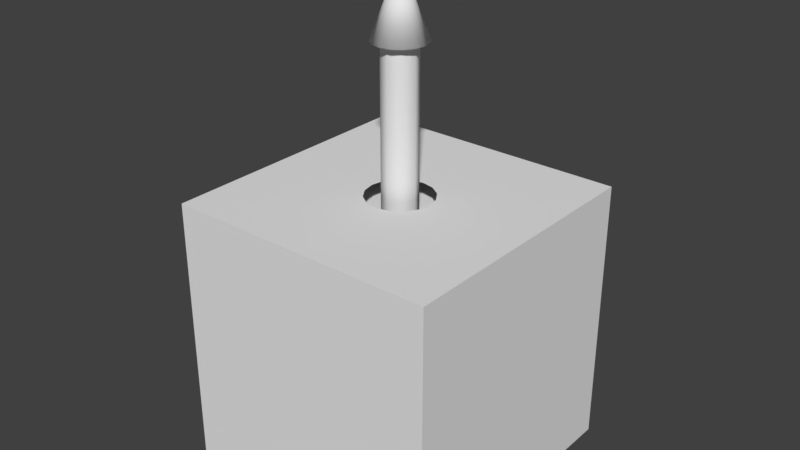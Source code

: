 # Source: spear.blend  (saved by Blender 2.79.0; exported with 4.5.12 LTS)
import bpy
from mathutils import Matrix  # noqa: F401  (used for matrix-valued properties, if any)

bpy.ops.wm.read_factory_settings(use_empty=True)
scene = bpy.context.scene
scene.name = 'Scene'

# ---- collections
col_collection_1 = bpy.data.collections.new('Collection 1'); scene.collection.children.link(col_collection_1)

# ---- materials (node trees are filled in below, after node groups)
mat_material = bpy.data.materials.new('Material')
mat_material.alpha_threshold = 0.0
mat_material.use_transparent_shadow = False
mat_material.roughness = 0.5
mat_material.line_color = (0.0, 0.0, 0.0, 1.0)

# ---- material node trees

# ---- world
world_world = bpy.data.worlds.new('World'); scene.world = world_world
world_world.color = (0.05088, 0.05088, 0.05088)
world_world.use_sun_shadow = False
world_world.sun_shadow_jitter_overblur = 0.0
world_world.cycles.sampling_method = 'MANUAL'

# ---- meshes
me_cube = bpy.data.meshes.new('Cube')
me_cube.from_pydata([(0.5, 0.5, -0.5), (0.5, -0.5, -0.5), (-0.5, -0.5, -0.5), (-0.5, 0.5, -0.5), (0.5, 0.5, 0.5), (0.5, -0.5, 0.5), (-0.5, -0.5, 0.5), (-0.5, 0.5, 0.5), (-8.382e-09, 0.1223, 0.5), (-0.0468, 0.113, 0.5), (-0.08647, 0.08647, 0.5), (-0.113, 0.0468, 0.5), (-0.1223, -3.017e-09, 0.5), (-0.113, -0.0468, 0.5), (-0.08647, -0.08647, 0.5), (-0.0468, -0.113, 0.5), (-2.685e-08, -0.1223, 0.5), (0.0468, -0.113, 0.5), (0.08647, -0.08647, 0.5), (0.113, -0.0468, 0.5), (0.1223, 3.787e-09, 0.5), (0.113, 0.0468, 0.5), (0.08647, 0.08647, 0.5), (0.0468, 0.113, 0.5)], [], [(0, 1, 2, 3), (0, 4, 5, 1), (1, 5, 6, 2), (2, 6, 7, 3), (4, 0, 3, 7), (16, 6, 5), (15, 6, 16), (14, 6, 15), (13, 6, 14), (12, 6, 13), (6, 12, 7), (12, 11, 7), (10, 7, 11), (9, 7, 10), (8, 7, 9), (7, 8, 4), (20, 5, 4), (20, 4, 21), (21, 4, 22), (22, 4, 23), (8, 23, 4), (16, 5, 17), (17, 5, 18), (18, 5, 19), (19, 5, 20)])
me_cube.materials.append(mat_material)
me_cube.use_remesh_preserve_volume = False
me_cube.use_remesh_preserve_attributes = False
me_cube.use_mirror_vertex_groups = False
me_cube.update()
me_cylinder = bpy.data.meshes.new('Cylinder')
me_cylinder.from_pydata([(0.0, 0.06295, -0.219), (0.0, 0.06295, 0.4364), (0.04451, 0.04451, -0.219), (0.04451, 0.04451, 0.4364), (0.06295, -2.752e-09, -0.219), (0.06295, -2.752e-09, 0.4364), (0.04451, -0.04451, -0.219), (0.04451, -0.04451, 0.4364), (-5.503e-09, -0.06295, -0.219), (-5.503e-09, -0.06295, 0.4364), (-0.04451, -0.04451, -0.219), (-0.04451, -0.04451, 0.4364), (-0.06295, 7.507e-10, -0.219), (-0.06295, 7.507e-10, 0.4364), (-0.04451, 0.04451, -0.219), (-0.04451, 0.04451, 0.4364)], [], [(0, 1, 3, 2), (2, 3, 5, 4), (4, 5, 7, 6), (6, 7, 9, 8), (8, 9, 11, 10), (10, 11, 13, 12), (12, 13, 15, 14), (14, 15, 1, 0)])
me_cylinder.polygons.foreach_set('use_smooth', [True] * 8)
me_cylinder.use_remesh_preserve_volume = False
me_cylinder.use_remesh_preserve_attributes = False
me_cylinder.use_mirror_vertex_groups = False
me_cylinder.update()
me_circle_002 = bpy.data.meshes.new('Circle.002')
me_circle_002.from_pydata([(1.676e-08, 0.09674, -1.192e-07), (-0.06841, 0.06841, -1.192e-07), (-0.09674, -2.366e-09, -1.192e-07), (-0.06841, -0.06841, -1.192e-07), (2.156e-09, -0.09674, -1.192e-07), (0.06841, -0.06841, -1.192e-07), (0.09674, 3.016e-09, -1.192e-07), (0.06841, 0.06841, -1.192e-07), (1.676e-08, 1.863e-09, 0.2544), (1.676e-08, 1.863e-09, 0.0), (-0.03702, 0.08938, -1.192e-07), (-0.08938, 0.03702, -1.192e-07), (-0.08938, -0.03702, -1.192e-07), (-0.03702, -0.08938, -1.192e-07), (0.03702, -0.08938, -1.192e-07), (0.08938, -0.03702, -1.192e-07), (0.08938, 0.03702, -1.192e-07), (0.03702, 0.08938, -1.192e-07)], [], [(0, 8, 17), (6, 8, 15), (4, 8, 13), (2, 8, 11), (7, 8, 16), (5, 8, 14), (3, 8, 12), (1, 8, 10), (7, 16, 6, 9), (5, 14, 4, 9), (3, 12, 2, 9), (1, 10, 0, 9), (0, 17, 7, 9), (6, 15, 5, 9), (4, 13, 3, 9), (2, 11, 1, 9), (15, 8, 5), (14, 8, 4), (13, 8, 3), (12, 8, 2), (11, 8, 1), (10, 8, 0), (17, 8, 7), (16, 8, 6)])
me_circle_002.polygons.foreach_set('use_smooth', [True] * 24)
me_circle_002.use_remesh_preserve_volume = False
me_circle_002.use_remesh_preserve_attributes = False
me_circle_002.use_mirror_vertex_groups = False
me_circle_002.update()
me_cube_001 = bpy.data.meshes.new('Cube.001')
me_cube_001.from_pydata([(-0.4856, -0.4856, 0.406), (-0.4856, -0.4856, 0.4856), (-0.4856, 0.4856, 0.406), (-0.4856, 0.4856, 0.4856), (0.4856, -0.4856, 0.406), (0.4856, -0.4856, 0.4856), (0.4856, 0.4856, 0.406), (0.4856, 0.4856, 0.4856)], [], [(0, 1, 3, 2), (2, 3, 7, 6), (6, 7, 5, 4), (4, 5, 1, 0), (2, 6, 4, 0)])
me_cube_001.use_remesh_preserve_volume = False
me_cube_001.use_remesh_preserve_attributes = False
me_cube_001.use_mirror_vertex_groups = False
me_cube_001.update()

# ---- objects
ob_spearcube = bpy.data.objects.new('SpearCube', me_cube)
ob_spear = bpy.data.objects.new('Spear', me_cylinder)
ob_punta = bpy.data.objects.new('Punta', me_circle_002)
ob_shadow = bpy.data.objects.new('Shadow', me_cube_001)

# ---- transforms, parenting, visibility, modifiers, constraints
ob_spearcube.location = (0.0, 0.0, 0.0)
ob_spearcube.lock_rotations_4d = False
ob_spearcube.empty_display_type = 'ARROWS'
ob_spearcube.lineart.crease_threshold = 0.0
ob_spear.parent = ob_spearcube
ob_spear.location = (0.0, 0.0, 0.6094)
ob_spear.lineart.crease_threshold = 0.0
ob_punta.parent = ob_spear
ob_punta.matrix_parent_inverse = Matrix(((1.0, 0.0, 0.0, 0.0), (0.0, 1.0, 0.0, 0.0), (0.0, 0.0, 1.0, -0.6094), (0.0, 0.0, 0.0, 1.0)))
ob_punta.location = (0.0, 0.0, 1.025)
ob_punta.lineart.crease_threshold = 0.0
ob_shadow.parent = ob_spearcube
ob_shadow.location = (0.0, 0.0, 0.0)
ob_shadow.lineart.crease_threshold = 0.0

# ---- collection membership
col_collection_1.objects.link(ob_spearcube)
col_collection_1.objects.link(ob_spear)
col_collection_1.objects.link(ob_punta)
col_collection_1.objects.link(ob_shadow)

# ---- scene / render settings (as saved in the file)
scene.frame_start = 1; scene.frame_end = 250; scene.frame_set(4)
scene.render.engine = 'BLENDER_EEVEE_NEXT'
scene.render.resolution_percentage = 50
scene.render.dither_intensity = 0.0
scene.cycles.use_denoising = False
scene.cycles.samples = 128
scene.cycles.sampling_pattern = 'TABULATED_SOBOL'
scene.cycles.use_adaptive_sampling = False
scene.cycles.use_light_tree = False
scene.cycles.blur_glossy = 0.0
scene.cycles.sample_clamp_indirect = 0.0
scene.view_settings.view_transform = 'Standard'
bpy.context.view_layer.update()

# ---- added for rendering (the .blend has no active camera and no usable light): camera, sun
cam_auto = bpy.data.cameras.new('AutoCamera')
cam_auto.lens = 50.0
cam_auto.sensor_width = 36.0
cam_auto.clip_end = 1000.0
ob_auto_camera = bpy.data.objects.new('AutoCamera', cam_auto)
scene.collection.objects.link(ob_auto_camera)
ob_auto_camera.location = (2.10293, -2.52351, 2.072)
ob_auto_camera.rotation_euler = (1.09748, -7.21219e-08, 0.694738)
scene.camera = ob_auto_camera
light_auto_sun = bpy.data.lights.new('AutoSun', 'SUN')
light_auto_sun.energy = 3.0
light_auto_sun.angle = 0.0523599
ob_auto_sun = bpy.data.objects.new('AutoSun', light_auto_sun)
scene.collection.objects.link(ob_auto_sun)
ob_auto_sun.rotation_euler = (0.872665, 0.174533, 0.523599)
bpy.context.view_layer.update()
